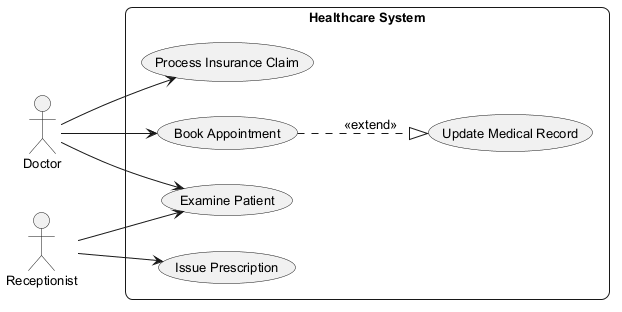

The diagram above was rendered by PlantUML. Its source (embedded in the PNG):
@startuml
skinparam backgroundColor #FFFFFF
skinparam roundCorner 15
skinparam defaultFontSize 13
left to right direction
actor "Doctor" as D
actor "Receptionist" as R
rectangle "Healthcare System" {
  usecase "Process Insurance Claim" as UC_ProcessInsuranceClaim
  usecase "Examine Patient" as UC_ExaminePatient
  usecase "Issue Prescription" as UC_IssuePrescription
  usecase "Book Appointment" as UC_BookAppointment
  usecase "Update Medical Record" as UC_UpdateMedicalRecord
}
D --> UC_ExaminePatient
D --> UC_ProcessInsuranceClaim
D --> UC_BookAppointment
R --> UC_IssuePrescription
R --> UC_ExaminePatient
UC_BookAppointment ..|> UC_UpdateMedicalRecord : <<extend>>
@enduml